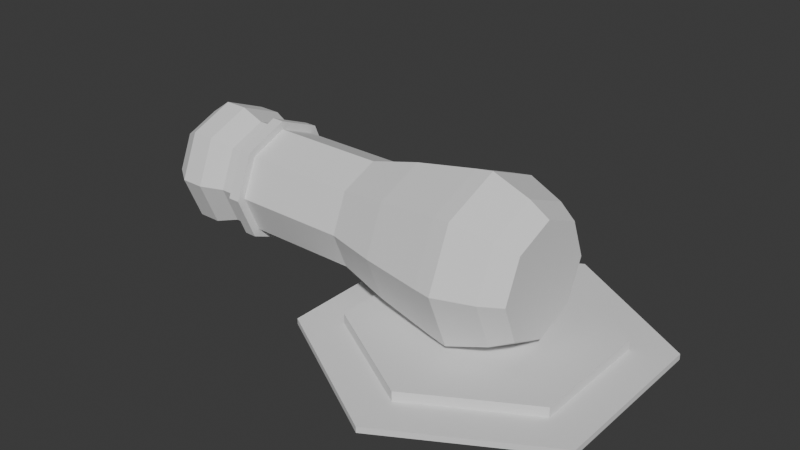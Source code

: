 # Source: canon.blend  (saved by Blender 4.3.34; exported with 4.5.12 LTS)
import bpy
from mathutils import Matrix  # noqa: F401  (used for matrix-valued properties, if any)

bpy.ops.wm.read_factory_settings(use_empty=True)
scene = bpy.context.scene
scene.name = 'Scene'

# ---- collections
col_collection = bpy.data.collections.new('Collection'); scene.collection.children.link(col_collection)

# ---- world
world_world = bpy.data.worlds.new('World'); scene.world = world_world
world_world.use_nodes = True; world_world.node_tree.nodes.clear()
_N = world_world.node_tree.nodes; _L = world_world.node_tree.links
n0 = _N.new('ShaderNodeOutputWorld'); n0.name = 'World Output'; n0.location = (300, 300)
n1 = _N.new('ShaderNodeBackground'); n1.name = 'Background'; n1.location = (10, 300)
n1.inputs[0].default_value = (0.05088, 0.05088, 0.05088, 1.0)
_L.new(n1.outputs[0], n0.inputs[0])
n0.is_active_output = True
world_world.color = (0.05088, 0.05088, 0.05088)
world_world.sun_shadow_jitter_overblur = 0.0

# ---- meshes
me_circle = bpy.data.meshes.new('Circle')
me_circle.from_pydata([(0.0, 0.0, 0.0), (0.0, 1.0, 0.0), (-0.7071, 0.7071, 0.0), (-1.0, 0.0, 0.0), (-0.7071, -0.7071, 0.0), (0.0, -1.0, 0.0), (0.7071, -0.7071, 0.0), (1.0, 0.0, 0.0), (0.7071, 0.7071, 0.0), (-0.8603, 0.8603, 0.3467), (1.435e-09, 1.217, 0.3467), (-0.998, 0.998, 1.305), (-1.217, 0.0, 0.3467), (-0.8603, -0.8603, 0.3467), (1.435e-09, -1.217, 0.3467), (0.8603, -0.8603, 0.3467), (1.217, 0.0, 0.3467), (0.8603, 0.8603, 0.3467), (-1.034, 1.034, 1.002), (3.891e-10, 1.462, 1.002), (-0.8429, 0.8429, 2.408), (-1.462, 0.0, 1.002), (-1.034, -1.034, 1.002), (3.891e-10, -1.462, 1.002), (1.034, -1.034, 1.002), (1.462, 0.0, 1.002), (1.034, 1.034, 1.002), (8.34e-10, 1.411, 1.305), (-0.6726, 0.6726, 3.303), (-1.411, -4.584e-10, 1.305), (-0.998, -0.998, 1.305), (8.34e-10, -1.411, 1.305), (0.998, -0.998, 1.305), (1.411, -4.584e-10, 1.305), (0.998, 0.998, 1.305), (1.733e-09, 1.192, 2.408), (-0.6726, 0.6726, 5.32), (-1.192, -3.872e-10, 2.408), (-0.8429, -0.8429, 2.408), (1.733e-09, -1.192, 2.408), (0.8429, -0.8429, 2.408), (1.192, -3.872e-10, 2.408), (0.8429, 0.8429, 2.408), (4.535e-11, 0.9513, 3.303), (-0.9513, -3.09e-10, 3.303), (-0.6726, -0.6726, 3.303), (4.535e-11, -0.9513, 3.303), (0.6726, -0.6726, 3.303), (0.9513, -3.09e-10, 3.303), (0.6726, 0.6726, 3.303), (4.535e-11, 0.9513, 5.32), (-0.6726, 0.6726, 5.853), (-0.9513, -3.09e-10, 5.32), (-0.6726, -0.6726, 5.32), (4.535e-11, -0.9513, 5.32), (0.6726, -0.6726, 5.32), (0.9513, -3.09e-10, 5.32), (0.6726, 0.6726, 5.32), (-0.6726, 0.6726, 5.535), (4.535e-11, 0.9513, 5.535), (-0.7763, 0.7763, 5.32), (-0.9513, -3.09e-10, 5.535), (-0.6726, -0.6726, 5.535), (4.535e-11, -0.9513, 5.535), (0.6726, -0.6726, 5.535), (0.9513, -3.09e-10, 5.535), (0.6726, 0.6726, 5.535), (4.535e-11, 0.9513, 5.853), (-0.7843, 0.7843, 6.663), (-0.9513, -3.09e-10, 5.853), (-0.6726, -0.6726, 5.853), (4.535e-11, -0.9513, 5.853), (0.6726, -0.6726, 5.853), (0.9513, -3.09e-10, 5.853), (0.6726, 0.6726, 5.853), (4.535e-11, 1.098, 5.32), (-1.098, -3.09e-10, 5.535), (-1.098, -3.09e-10, 5.32), (-0.7763, -0.7763, 5.535), (-0.7763, -0.7763, 5.32), (4.535e-11, -1.098, 5.535), (4.535e-11, -1.098, 5.32), (4.535e-11, 1.098, 5.535), (-0.7763, 0.7763, 5.535), (0.7763, -0.7763, 5.32), (0.7763, -0.7763, 5.535), (1.098, -3.09e-10, 5.32), (1.098, -3.09e-10, 5.535), (0.7763, 0.7763, 5.32), (0.7763, 0.7763, 5.535), (-0.7843, 0.7843, 6.255), (5.287e-11, 1.109, 6.255), (-0.594, 0.594, 7.04), (-1.109, -3.602e-10, 6.255), (-0.7843, -0.7843, 6.255), (5.287e-11, -1.109, 6.255), (0.7843, -0.7843, 6.255), (1.109, -3.602e-10, 6.255), (0.7843, 0.7843, 6.255), (5.287e-11, 1.109, 6.663), (-1.109, -3.602e-10, 6.663), (-0.7843, -0.7843, 6.663), (5.287e-11, -1.109, 6.663), (0.7843, -0.7843, 6.663), (1.109, -3.602e-10, 6.663), (0.7843, 0.7843, 6.663), (5.008e-09, 0.84, 7.04), (-0.594, 0.594, 0.9874), (-0.84, 5.008e-09, 7.04), (-0.594, -0.594, 7.04), (-5.008e-09, -0.84, 7.04), (0.594, -0.594, 7.04), (0.84, -5.008e-09, 7.04), (0.594, 0.594, 7.04), (-0.594, 0.594, 3.911), (5.008e-09, 0.84, 3.911), (-0.84, 5.008e-09, 3.911), (-0.594, -0.594, 3.911), (-5.008e-09, -0.84, 3.911), (0.594, -0.594, 3.911), (0.84, -5.008e-09, 3.911), (0.594, 0.594, 3.911), (5.008e-09, 0.84, 0.9874), (-3.175e-09, -2.728e-10, 0.9874), (-0.84, 5.008e-09, 0.9874), (-0.594, -0.594, 0.9874), (-5.008e-09, -0.84, 0.9874), (0.594, -0.594, 0.9874), (0.84, -5.008e-09, 0.9874), (0.594, 0.594, 0.9874)], [], [(0, 2, 1), (0, 3, 2), (0, 4, 3), (0, 5, 4), (0, 6, 5), (0, 7, 6), (0, 8, 7), (0, 1, 8), (9, 12, 21, 18), (12, 13, 22, 21), (13, 14, 23, 22), (14, 15, 24, 23), (10, 9, 18, 19), (15, 16, 25, 24), (16, 17, 26, 25), (17, 10, 19, 26), (4, 5, 14, 13), (3, 4, 13, 12), (2, 3, 12, 9), (8, 1, 10, 17), (7, 8, 17, 16), (6, 7, 16, 15), (1, 2, 9, 10), (5, 6, 15, 14), (18, 21, 29, 11), (21, 22, 30, 29), (22, 23, 31, 30), (23, 24, 32, 31), (19, 18, 11, 27), (24, 25, 33, 32), (25, 26, 34, 33), (26, 19, 27, 34), (29, 30, 38, 37), (30, 31, 39, 38), (31, 32, 40, 39), (27, 11, 20, 35), (32, 33, 41, 40), (33, 34, 42, 41), (34, 27, 35, 42), (11, 29, 37, 20), (35, 20, 28, 43), (40, 41, 48, 47), (41, 42, 49, 48), (42, 35, 43, 49), (20, 37, 44, 28), (37, 38, 45, 44), (38, 39, 46, 45), (39, 40, 47, 46), (28, 44, 52, 36), (44, 45, 53, 52), (45, 46, 54, 53), (46, 47, 55, 54), (43, 28, 36, 50), (47, 48, 56, 55), (48, 49, 57, 56), (49, 43, 50, 57), (66, 65, 87, 89), (62, 61, 76, 78), (56, 57, 88, 86), (52, 53, 79, 77), (65, 64, 85, 87), (61, 58, 83, 76), (55, 56, 86, 84), (36, 52, 77, 60), (58, 61, 69, 51), (61, 62, 70, 69), (62, 63, 71, 70), (63, 64, 72, 71), (59, 58, 51, 67), (64, 65, 73, 72), (65, 66, 74, 73), (66, 59, 67, 74), (69, 70, 94, 93), (70, 71, 95, 94), (71, 72, 96, 95), (67, 51, 90, 91), (72, 73, 97, 96), (73, 74, 98, 97), (74, 67, 91, 98), (51, 69, 93, 90), (88, 75, 82, 89), (60, 77, 76, 83), (77, 79, 78, 76), (79, 81, 80, 78), (81, 84, 85, 80), (75, 60, 83, 82), (84, 86, 87, 85), (86, 88, 89, 87), (53, 54, 81, 79), (50, 36, 60, 75), (57, 50, 75, 88), (63, 62, 78, 80), (58, 59, 82, 83), (59, 66, 89, 82), (54, 55, 84, 81), (64, 63, 80, 85), (90, 93, 100, 68), (93, 94, 101, 100), (94, 95, 102, 101), (95, 96, 103, 102), (91, 90, 68, 99), (96, 97, 104, 103), (97, 98, 105, 104), (98, 91, 99, 105), (101, 102, 110, 109), (102, 103, 111, 110), (99, 68, 92, 106), (103, 104, 112, 111), (104, 105, 113, 112), (105, 99, 106, 113), (68, 100, 108, 92), (100, 101, 109, 108), (92, 108, 116, 114), (108, 109, 117, 116), (109, 110, 118, 117), (110, 111, 119, 118), (106, 92, 114, 115), (111, 112, 120, 119), (112, 113, 121, 120), (113, 106, 115, 121), (116, 117, 125, 124), (117, 118, 126, 125), (118, 119, 127, 126), (115, 114, 107, 122), (119, 120, 128, 127), (120, 121, 129, 128), (121, 115, 122, 129), (114, 116, 124, 107), (123, 122, 107), (123, 107, 124), (123, 124, 125), (123, 125, 126), (123, 126, 127), (123, 127, 128), (123, 128, 129), (123, 129, 122)])
me_circle.polygons.foreach_set('material_index', [1, 1, 1, 1, 1, 1, 1, 1, 1, 1, 1, 1, 1, 1, 1, 1, 1, 1, 1, 1, 1, 1, 1, 1, 1, 1, 1, 1, 1, 1, 1, 1, 0, 0, 0, 0, 0, 0, 0, 0, 0, 0, 0, 0, 0, 0, 0, 0, 0, 0, 0, 0, 0, 0, 0, 0, 1, 1, 1, 1, 1, 1, 1, 1, 0, 0, 0, 0, 0, 0, 0, 0, 0, 0, 0, 0, 0, 0, 0, 0, 1, 1, 1, 1, 1, 1, 1, 1, 1, 1, 1, 1, 1, 1, 1, 1, 0, 0, 0, 0, 0, 0, 0, 0, 0, 0, 0, 0, 0, 0, 0, 0, 0, 0, 0, 0, 0, 0, 0, 0, 0, 0, 0, 0, 0, 0, 0, 0, 0, 0, 0, 0, 0, 0, 0, 0])
_uv = me_circle.uv_layers.new(name='UVMap')
_uv.uv.foreach_set('vector', [0.5, 0.5, 0.1464, 0.8536, 0.5, 1.0, 0.5, 0.5, 0.0, 0.5, 0.1464, 0.8536, 0.5, 0.5, 0.1464, 0.1464, 0.0, 0.5, 0.5, 0.5, 0.5, 0.0, 0.1464, 0.1464, 0.5, 0.5, 0.8536, 0.1464, 0.5, 0.0, 0.5, 0.5, 1.0, 0.5, 0.8536, 0.1464, 0.5, 0.5, 0.8536, 0.8536, 1.0, 0.5, 0.5, 0.5, 0.5, 1.0, 0.8536, 0.8536, 0.1464, 0.8536, 0.0, 0.5, 0.0, 0.5, 0.1464, 0.8536, 0.0, 0.5, 0.1464, 0.1464, 0.1464, 0.1464, 0.0, 0.5, 0.1464, 0.1464, 0.5, 0.0, 0.5, 0.0, 0.1464, 0.1464, 0.5, 0.0, 0.8536, 0.1464, 0.8536, 0.1464, 0.5, 0.0, 0.5, 1.0, 0.1464, 0.8536, 0.1464, 0.8536, 0.5, 1.0, 0.8536, 0.1464, 1.0, 0.5, 1.0, 0.5, 0.8536, 0.1464, 1.0, 0.5, 0.8536, 0.8536, 0.8536, 0.8536, 1.0, 0.5, 0.8536, 0.8536, 0.5, 1.0, 0.5, 1.0, 0.8536, 0.8536, 0.1464, 0.1464, 0.5, 0.0, 0.5, 0.0, 0.1464, 0.1464, 0.0, 0.5, 0.1464, 0.1464, 0.1464, 0.1464, 0.0, 0.5, 0.1464, 0.8536, 0.0, 0.5, 0.0, 0.5, 0.1464, 0.8536, 0.8536, 0.8536, 0.5, 1.0, 0.5, 1.0, 0.8536, 0.8536, 1.0, 0.5, 0.8536, 0.8536, 0.8536, 0.8536, 1.0, 0.5, 0.8536, 0.1464, 1.0, 0.5, 1.0, 0.5, 0.8536, 0.1464, 0.5, 1.0, 0.1464, 0.8536, 0.1464, 0.8536, 0.5, 1.0, 0.5, 0.0, 0.8536, 0.1464, 0.8536, 0.1464, 0.5, 0.0, 0.1464, 0.8536, 0.0, 0.5, 0.0, 0.5, 0.1464, 0.8536, 0.0, 0.5, 0.1464, 0.1464, 0.1464, 0.1464, 0.0, 0.5, 0.1464, 0.1464, 0.5, 0.0, 0.5, 0.0, 0.1464, 0.1464, 0.5, 0.0, 0.8536, 0.1464, 0.8536, 0.1464, 0.5, 0.0, 0.5, 1.0, 0.1464, 0.8536, 0.1464, 0.8536, 0.5, 1.0, 0.8536, 0.1464, 1.0, 0.5, 1.0, 0.5, 0.8536, 0.1464, 1.0, 0.5, 0.8536, 0.8536, 0.8536, 0.8536, 1.0, 0.5, 0.8536, 0.8536, 0.5, 1.0, 0.5, 1.0, 0.8536, 0.8536, 0.0, 0.5, 0.1464, 0.1464, 0.1464, 0.1464, 0.0, 0.5, 0.1464, 0.1464, 0.5, 0.0, 0.5, 0.0, 0.1464, 0.1464, 0.5, 0.0, 0.8536, 0.1464, 0.8536, 0.1464, 0.5, 0.0, 0.5, 1.0, 0.1464, 0.8536, 0.1464, 0.8536, 0.5, 1.0, 0.8536, 0.1464, 1.0, 0.5, 1.0, 0.5, 0.8536, 0.1464, 1.0, 0.5, 0.8536, 0.8536, 0.8536, 0.8536, 1.0, 0.5, 0.8536, 0.8536, 0.5, 1.0, 0.5, 1.0, 0.8536, 0.8536, 0.1464, 0.8536, 0.0, 0.5, 0.0, 0.5, 0.1464, 0.8536, 0.5, 1.0, 0.1464, 0.8536, 0.1464, 0.8536, 0.5, 1.0, 0.8536, 0.1464, 1.0, 0.5, 1.0, 0.5, 0.8536, 0.1464, 1.0, 0.5, 0.8536, 0.8536, 0.8536, 0.8536, 1.0, 0.5, 0.8536, 0.8536, 0.5, 1.0, 0.5, 1.0, 0.8536, 0.8536, 0.1464, 0.8536, 0.0, 0.5, 0.0, 0.5, 0.1464, 0.8536, 0.0, 0.5, 0.1464, 0.1464, 0.1464, 0.1464, 0.0, 0.5, 0.1464, 0.1464, 0.5, 0.0, 0.5, 0.0, 0.1464, 0.1464, 0.5, 0.0, 0.8536, 0.1464, 0.8536, 0.1464, 0.5, 0.0, 0.1464, 0.8536, 0.0, 0.5, 0.0, 0.5, 0.1464, 0.8536, 0.0, 0.5, 0.1464, 0.1464, 0.1464, 0.1464, 0.0, 0.5, 0.1464, 0.1464, 0.5, 0.0, 0.5, 0.0, 0.1464, 0.1464, 0.5, 0.0, 0.8536, 0.1464, 0.8536, 0.1464, 0.5, 0.0, 0.5, 1.0, 0.1464, 0.8536, 0.1464, 0.8536, 0.5, 1.0, 0.8536, 0.1464, 1.0, 0.5, 1.0, 0.5, 0.8536, 0.1464, 1.0, 0.5, 0.8536, 0.8536, 0.8536, 0.8536, 1.0, 0.5, 0.8536, 0.8536, 0.5, 1.0, 0.5, 1.0, 0.8536, 0.8536, 0.8536, 0.8536, 1.0, 0.5, 1.0, 0.5, 0.8536, 0.8536, 0.1464, 0.1464, 0.0, 0.5, 0.0, 0.5, 0.1464, 0.1464, 1.0, 0.5, 0.8536, 0.8536, 0.8536, 0.8536, 1.0, 0.5, 0.0, 0.5, 0.1464, 0.1464, 0.1464, 0.1464, 0.0, 0.5, 1.0, 0.5, 0.8536, 0.1464, 0.8536, 0.1464, 1.0, 0.5, 0.0, 0.5, 0.1464, 0.8536, 0.1464, 0.8536, 0.0, 0.5, 0.8536, 0.1464, 1.0, 0.5, 1.0, 0.5, 0.8536, 0.1464, 0.1464, 0.8536, 0.0, 0.5, 0.0, 0.5, 0.1464, 0.8536, 0.1464, 0.8536, 0.0, 0.5, 0.0, 0.5, 0.1464, 0.8536, 0.0, 0.5, 0.1464, 0.1464, 0.1464, 0.1464, 0.0, 0.5, 0.1464, 0.1464, 0.5, 0.0, 0.5, 0.0, 0.1464, 0.1464, 0.5, 0.0, 0.8536, 0.1464, 0.8536, 0.1464, 0.5, 0.0, 0.5, 1.0, 0.1464, 0.8536, 0.1464, 0.8536, 0.5, 1.0, 0.8536, 0.1464, 1.0, 0.5, 1.0, 0.5, 0.8536, 0.1464, 1.0, 0.5, 0.8536, 0.8536, 0.8536, 0.8536, 1.0, 0.5, 0.8536, 0.8536, 0.5, 1.0, 0.5, 1.0, 0.8536, 0.8536, 0.0, 0.5, 0.1464, 0.1464, 0.1464, 0.1464, 0.0, 0.5, 0.1464, 0.1464, 0.5, 0.0, 0.5, 0.0, 0.1464, 0.1464, 0.5, 0.0, 0.8536, 0.1464, 0.8536, 0.1464, 0.5, 0.0, 0.5, 1.0, 0.1464, 0.8536, 0.1464, 0.8536, 0.5, 1.0, 0.8536, 0.1464, 1.0, 0.5, 1.0, 0.5, 0.8536, 0.1464, 1.0, 0.5, 0.8536, 0.8536, 0.8536, 0.8536, 1.0, 0.5, 0.8536, 0.8536, 0.5, 1.0, 0.5, 1.0, 0.8536, 0.8536, 0.1464, 0.8536, 0.0, 0.5, 0.0, 0.5, 0.1464, 0.8536, 0.8536, 0.8536, 0.5, 1.0, 0.5, 1.0, 0.8536, 0.8536, 0.1464, 0.8536, 0.0, 0.5, 0.0, 0.5, 0.1464, 0.8536, 0.0, 0.5, 0.1464, 0.1464, 0.1464, 0.1464, 0.0, 0.5, 0.1464, 0.1464, 0.5, 0.0, 0.5, 0.0, 0.1464, 0.1464, 0.5, 0.0, 0.8536, 0.1464, 0.8536, 0.1464, 0.5, 0.0, 0.5, 1.0, 0.1464, 0.8536, 0.1464, 0.8536, 0.5, 1.0, 0.8536, 0.1464, 1.0, 0.5, 1.0, 0.5, 0.8536, 0.1464, 1.0, 0.5, 0.8536, 0.8536, 0.8536, 0.8536, 1.0, 0.5, 0.1464, 0.1464, 0.5, 0.0, 0.5, 0.0, 0.1464, 0.1464, 0.5, 1.0, 0.1464, 0.8536, 0.1464, 0.8536, 0.5, 1.0, 0.8536, 0.8536, 0.5, 1.0, 0.5, 1.0, 0.8536, 0.8536, 0.5, 0.0, 0.1464, 0.1464, 0.1464, 0.1464, 0.5, 0.0, 0.1464, 0.8536, 0.5, 1.0, 0.5, 1.0, 0.1464, 0.8536, 0.5, 1.0, 0.8536, 0.8536, 0.8536, 0.8536, 0.5, 1.0, 0.5, 0.0, 0.8536, 0.1464, 0.8536, 0.1464, 0.5, 0.0, 0.8536, 0.1464, 0.5, 0.0, 0.5, 0.0, 0.8536, 0.1464, 0.1464, 0.8536, 0.0, 0.5, 0.0, 0.5, 0.1464, 0.8536, 0.0, 0.5, 0.1464, 0.1464, 0.1464, 0.1464, 0.0, 0.5, 0.1464, 0.1464, 0.5, 0.0, 0.5, 0.0, 0.1464, 0.1464, 0.5, 0.0, 0.8536, 0.1464, 0.8536, 0.1464, 0.5, 0.0, 0.5, 1.0, 0.1464, 0.8536, 0.1464, 0.8536, 0.5, 1.0, 0.8536, 0.1464, 1.0, 0.5, 1.0, 0.5, 0.8536, 0.1464, 1.0, 0.5, 0.8536, 0.8536, 0.8536, 0.8536, 1.0, 0.5, 0.8536, 0.8536, 0.5, 1.0, 0.5, 1.0, 0.8536, 0.8536, 0.1464, 0.1464, 0.5, 0.0, 0.5, 0.0, 0.1464, 0.1464, 0.5, 0.0, 0.8536, 0.1464, 0.8536, 0.1464, 0.5, 0.0, 0.5, 1.0, 0.1464, 0.8536, 0.1464, 0.8536, 0.5, 1.0, 0.8536, 0.1464, 1.0, 0.5, 1.0, 0.5, 0.8536, 0.1464, 1.0, 0.5, 0.8536, 0.8536, 0.8536, 0.8536, 1.0, 0.5, 0.8536, 0.8536, 0.5, 1.0, 0.5, 1.0, 0.8536, 0.8536, 0.1464, 0.8536, 0.0, 0.5, 0.0, 0.5, 0.1464, 0.8536, 0.0, 0.5, 0.1464, 0.1464, 0.1464, 0.1464, 0.0, 0.5, 0.1464, 0.8536, 0.0, 0.5, 0.0, 0.5, 0.1464, 0.8536, 0.0, 0.5, 0.1464, 0.1464, 0.1464, 0.1464, 0.0, 0.5, 0.1464, 0.1464, 0.5, 0.0, 0.5, 0.0, 0.1464, 0.1464, 0.5, 0.0, 0.8536, 0.1464, 0.8536, 0.1464, 0.5, 0.0, 0.5, 1.0, 0.1464, 0.8536, 0.1464, 0.8536, 0.5, 1.0, 0.8536, 0.1464, 1.0, 0.5, 1.0, 0.5, 0.8536, 0.1464, 1.0, 0.5, 0.8536, 0.8536, 0.8536, 0.8536, 1.0, 0.5, 0.8536, 0.8536, 0.5, 1.0, 0.5, 1.0, 0.8536, 0.8536, 0.0, 0.5, 0.1464, 0.1464, 0.1464, 0.1464, 0.0, 0.5, 0.1464, 0.1464, 0.5, 0.0, 0.5, 0.0, 0.1464, 0.1464, 0.5, 0.0, 0.8536, 0.1464, 0.8536, 0.1464, 0.5, 0.0, 0.5, 1.0, 0.1464, 0.8536, 0.1464, 0.8536, 0.5, 1.0, 0.8536, 0.1464, 1.0, 0.5, 1.0, 0.5, 0.8536, 0.1464, 1.0, 0.5, 0.8536, 0.8536, 0.8536, 0.8536, 1.0, 0.5, 0.8536, 0.8536, 0.5, 1.0, 0.5, 1.0, 0.8536, 0.8536, 0.1464, 0.8536, 0.0, 0.5, 0.0, 0.5, 0.1464, 0.8536, 0.5, 0.5, 0.5, 1.0, 0.1464, 0.8536, 0.5, 0.5, 0.1464, 0.8536, 0.0, 0.5, 0.5, 0.5, 0.0, 0.5, 0.1464, 0.1464, 0.5, 0.5, 0.1464, 0.1464, 0.5, 0.0, 0.5, 0.5, 0.5, 0.0, 0.8536, 0.1464, 0.5, 0.5, 0.8536, 0.1464, 1.0, 0.5, 0.5, 0.5, 1.0, 0.5, 0.8536, 0.8536, 0.5, 0.5, 0.8536, 0.8536, 0.5, 1.0])
me_circle.materials.append(None)
me_circle.materials.append(None)
me_circle.update()
me_circle_003 = bpy.data.meshes.new('Circle.003')
me_circle_003.from_pydata([(0.0, 0.0, 0.0), (0.0, 1.0, 0.0), (-0.866, 0.5, 0.0), (-0.866, -0.5, 0.0), (0.0, -1.0, 0.0), (0.866, -0.5, 0.0), (0.866, 0.5, 0.0), (-0.866, 0.5, 0.1028), (0.0, 1.0, 0.1028), (-0.645, 0.3724, 0.2791), (-0.866, -0.5, 0.1028), (0.0, -1.0, 0.1028), (0.866, -0.5, 0.1028), (0.866, 0.5, 0.1028), (-0.645, 0.3724, 0.1028), (1.307e-09, 0.7447, 0.1028), (-0.645, -0.3724, 0.1028), (1.307e-09, -0.7447, 0.1028), (0.645, -0.3724, 0.1028), (0.645, 0.3724, 0.1028), (1.307e-09, 0.7447, 0.2791), (1.307e-09, -7.607e-09, 0.2791), (-0.645, -0.3724, 0.2791), (1.307e-09, -0.7447, 0.2791), (0.645, -0.3724, 0.2791), (0.645, 0.3724, 0.2791)], [], [(0, 2, 1), (0, 3, 2), (0, 4, 3), (0, 5, 4), (0, 6, 5), (0, 1, 6), (7, 10, 16, 14), (10, 11, 17, 16), (11, 12, 18, 17), (12, 13, 19, 18), (8, 7, 14, 15), (13, 8, 15, 19), (4, 5, 12, 11), (3, 4, 11, 10), (2, 3, 10, 7), (6, 1, 8, 13), (1, 2, 7, 8), (5, 6, 13, 12), (16, 17, 23, 22), (17, 18, 24, 23), (18, 19, 25, 24), (15, 14, 9, 20), (19, 15, 20, 25), (14, 16, 22, 9), (21, 20, 9), (21, 9, 22), (21, 22, 23), (21, 23, 24), (21, 24, 25), (21, 25, 20)])
_uv = me_circle_003.uv_layers.new(name='UVMap')
_uv.uv.foreach_set('vector', [0.5, 0.5, 0.06699, 0.75, 0.5, 1.0, 0.5, 0.5, 0.06699, 0.25, 0.06699, 0.75, 0.5, 0.5, 0.5, 0.0, 0.06699, 0.25, 0.5, 0.5, 0.933, 0.25, 0.5, 0.0, 0.5, 0.5, 0.933, 0.75, 0.933, 0.25, 0.5, 0.5, 0.5, 1.0, 0.933, 0.75, 0.06699, 0.75, 0.06699, 0.25, 0.06699, 0.25, 0.06699, 0.75, 0.06699, 0.25, 0.5, 0.0, 0.5, 0.0, 0.06699, 0.25, 0.5, 0.0, 0.933, 0.25, 0.933, 0.25, 0.5, 0.0, 0.933, 0.25, 0.933, 0.75, 0.933, 0.75, 0.933, 0.25, 0.5, 1.0, 0.06699, 0.75, 0.06699, 0.75, 0.5, 1.0, 0.933, 0.75, 0.5, 1.0, 0.5, 1.0, 0.933, 0.75, 0.5, 0.0, 0.933, 0.25, 0.933, 0.25, 0.5, 0.0, 0.06699, 0.25, 0.5, 0.0, 0.5, 0.0, 0.06699, 0.25, 0.06699, 0.75, 0.06699, 0.25, 0.06699, 0.25, 0.06699, 0.75, 0.933, 0.75, 0.5, 1.0, 0.5, 1.0, 0.933, 0.75, 0.5, 1.0, 0.06699, 0.75, 0.06699, 0.75, 0.5, 1.0, 0.933, 0.25, 0.933, 0.75, 0.933, 0.75, 0.933, 0.25, 0.06699, 0.25, 0.5, 0.0, 0.5, 0.0, 0.06699, 0.25, 0.5, 0.0, 0.933, 0.25, 0.933, 0.25, 0.5, 0.0, 0.933, 0.25, 0.933, 0.75, 0.933, 0.75, 0.933, 0.25, 0.5, 1.0, 0.06699, 0.75, 0.06699, 0.75, 0.5, 1.0, 0.933, 0.75, 0.5, 1.0, 0.5, 1.0, 0.933, 0.75, 0.06699, 0.75, 0.06699, 0.25, 0.06699, 0.25, 0.06699, 0.75, 0.5, 0.5, 0.5, 1.0, 0.06699, 0.75, 0.5, 0.5, 0.06699, 0.75, 0.06699, 0.25, 0.5, 0.5, 0.06699, 0.25, 0.5, 0.0, 0.5, 0.5, 0.5, 0.0, 0.933, 0.25, 0.5, 0.5, 0.933, 0.25, 0.933, 0.75, 0.5, 0.5, 0.933, 0.75, 0.5, 1.0])
me_circle_003.update()

# ---- objects
ob_circle = bpy.data.objects.new('Circle', me_circle)
ob_circle_001 = bpy.data.objects.new('Circle.001', me_circle_003)

# ---- transforms, parenting, visibility, modifiers, constraints
ob_circle.location = (1.019, -1.346, 1.945)
ob_circle.rotation_euler = (0.0, -1.564, 0.0)
ob_circle_001.location = (-0.01978, -1.344, 0.4739)
ob_circle_001.scale = (3.0, 3.0, 1.0)

# ---- collection membership
col_collection.objects.link(ob_circle)
col_collection.objects.link(ob_circle_001)

# ---- scene / render settings (as saved in the file)
scene.frame_start = 1; scene.frame_end = 250; scene.frame_set(1)
scene.render.engine = 'BLENDER_EEVEE_NEXT'
bpy.context.view_layer.update()

# ---- added for rendering (the .blend has no active camera and no usable light): camera, sun
cam_auto = bpy.data.cameras.new('AutoCamera')
cam_auto.lens = 50.0
cam_auto.sensor_width = 36.0
cam_auto.clip_end = 1000.0
ob_auto_camera = bpy.data.objects.new('AutoCamera', cam_auto)
scene.collection.objects.link(ob_auto_camera)
ob_auto_camera.location = (8.36606, -13.454, 10.0367)
ob_auto_camera.rotation_euler = (1.09748, -7.21219e-08, 0.694738)
scene.camera = ob_auto_camera
light_auto_sun = bpy.data.lights.new('AutoSun', 'SUN')
light_auto_sun.energy = 3.0
light_auto_sun.angle = 0.0523599
ob_auto_sun = bpy.data.objects.new('AutoSun', light_auto_sun)
scene.collection.objects.link(ob_auto_sun)
ob_auto_sun.rotation_euler = (0.872665, 0.174533, 0.523599)
bpy.context.view_layer.update()
